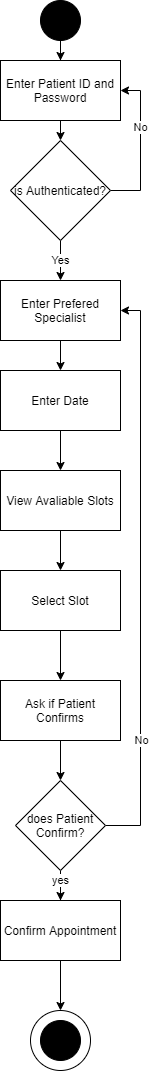

The diagram above was exported from draw.io. Its source (the exported page's mxGraphModel, read from the mxfile embedded in the PNG):
<mxGraphModel dx="1026" dy="594" grid="1" gridSize="10" guides="1" tooltips="1" connect="1" arrows="1" fold="1" page="1" pageScale="1" pageWidth="850" pageHeight="1100" math="0" shadow="0">
  <root>
    <mxCell id="0" />
    <mxCell id="1" parent="0" />
    <mxCell id="7TpcQNKJHSqq27ESNFs5-13" value="" style="edgeStyle=orthogonalEdgeStyle;rounded=0;orthogonalLoop=1;jettySize=auto;html=1;" parent="1" source="7TpcQNKJHSqq27ESNFs5-1" target="7TpcQNKJHSqq27ESNFs5-4" edge="1">
      <mxGeometry relative="1" as="geometry" />
    </mxCell>
    <mxCell id="7TpcQNKJHSqq27ESNFs5-1" value="" style="ellipse;whiteSpace=wrap;html=1;aspect=fixed;fillColor=#000000;" parent="1" vertex="1">
      <mxGeometry x="70" y="10" width="40" height="40" as="geometry" />
    </mxCell>
    <mxCell id="7TpcQNKJHSqq27ESNFs5-10" value="" style="edgeStyle=orthogonalEdgeStyle;rounded=0;orthogonalLoop=1;jettySize=auto;html=1;" parent="1" source="7TpcQNKJHSqq27ESNFs5-2" target="7TpcQNKJHSqq27ESNFs5-3" edge="1">
      <mxGeometry relative="1" as="geometry" />
    </mxCell>
    <mxCell id="7TpcQNKJHSqq27ESNFs5-2" value="Enter Prefered Specialist" style="rounded=0;whiteSpace=wrap;html=1;" parent="1" vertex="1">
      <mxGeometry x="30" y="290" width="120" height="60" as="geometry" />
    </mxCell>
    <mxCell id="7TpcQNKJHSqq27ESNFs5-15" value="" style="edgeStyle=orthogonalEdgeStyle;rounded=0;orthogonalLoop=1;jettySize=auto;html=1;" parent="1" source="7TpcQNKJHSqq27ESNFs5-3" target="7TpcQNKJHSqq27ESNFs5-14" edge="1">
      <mxGeometry relative="1" as="geometry" />
    </mxCell>
    <mxCell id="7TpcQNKJHSqq27ESNFs5-3" value="Enter Date" style="rounded=0;whiteSpace=wrap;html=1;" parent="1" vertex="1">
      <mxGeometry x="30" y="380" width="120" height="60" as="geometry" />
    </mxCell>
    <mxCell id="7TpcQNKJHSqq27ESNFs5-8" style="edgeStyle=orthogonalEdgeStyle;rounded=0;orthogonalLoop=1;jettySize=auto;html=1;exitX=0.5;exitY=1;exitDx=0;exitDy=0;entryX=0.5;entryY=0;entryDx=0;entryDy=0;" parent="1" source="7TpcQNKJHSqq27ESNFs5-4" target="7TpcQNKJHSqq27ESNFs5-5" edge="1">
      <mxGeometry relative="1" as="geometry" />
    </mxCell>
    <mxCell id="7TpcQNKJHSqq27ESNFs5-4" value="Enter Patient ID and Password" style="rounded=0;whiteSpace=wrap;html=1;" parent="1" vertex="1">
      <mxGeometry x="30" y="70" width="120" height="60" as="geometry" />
    </mxCell>
    <mxCell id="7TpcQNKJHSqq27ESNFs5-6" style="edgeStyle=orthogonalEdgeStyle;rounded=0;orthogonalLoop=1;jettySize=auto;html=1;entryX=1;entryY=0.5;entryDx=0;entryDy=0;" parent="1" source="7TpcQNKJHSqq27ESNFs5-5" target="7TpcQNKJHSqq27ESNFs5-4" edge="1">
      <mxGeometry relative="1" as="geometry">
        <Array as="points">
          <mxPoint x="170" y="200" />
          <mxPoint x="170" y="100" />
        </Array>
      </mxGeometry>
    </mxCell>
    <mxCell id="7TpcQNKJHSqq27ESNFs5-7" value="No" style="edgeLabel;html=1;align=center;verticalAlign=middle;resizable=0;points=[];" parent="7TpcQNKJHSqq27ESNFs5-6" vertex="1" connectable="0">
      <mxGeometry x="0.2507" y="1" relative="1" as="geometry">
        <mxPoint as="offset" />
      </mxGeometry>
    </mxCell>
    <mxCell id="7TpcQNKJHSqq27ESNFs5-9" value="Yes" style="edgeStyle=orthogonalEdgeStyle;rounded=0;orthogonalLoop=1;jettySize=auto;html=1;" parent="1" source="7TpcQNKJHSqq27ESNFs5-5" target="7TpcQNKJHSqq27ESNFs5-2" edge="1">
      <mxGeometry relative="1" as="geometry" />
    </mxCell>
    <mxCell id="7TpcQNKJHSqq27ESNFs5-5" value="is Authenticated?" style="rhombus;whiteSpace=wrap;html=1;" parent="1" vertex="1">
      <mxGeometry x="40" y="150" width="100" height="100" as="geometry" />
    </mxCell>
    <mxCell id="7TpcQNKJHSqq27ESNFs5-17" value="" style="edgeStyle=orthogonalEdgeStyle;rounded=0;orthogonalLoop=1;jettySize=auto;html=1;" parent="1" source="7TpcQNKJHSqq27ESNFs5-14" target="7TpcQNKJHSqq27ESNFs5-16" edge="1">
      <mxGeometry relative="1" as="geometry" />
    </mxCell>
    <mxCell id="7TpcQNKJHSqq27ESNFs5-14" value="View Avaliable Slots" style="rounded=0;whiteSpace=wrap;html=1;" parent="1" vertex="1">
      <mxGeometry x="30" y="480" width="120" height="60" as="geometry" />
    </mxCell>
    <mxCell id="7TpcQNKJHSqq27ESNFs5-19" value="" style="edgeStyle=orthogonalEdgeStyle;rounded=0;orthogonalLoop=1;jettySize=auto;html=1;" parent="1" source="7TpcQNKJHSqq27ESNFs5-16" edge="1">
      <mxGeometry relative="1" as="geometry">
        <mxPoint x="90" y="690" as="targetPoint" />
      </mxGeometry>
    </mxCell>
    <mxCell id="7TpcQNKJHSqq27ESNFs5-16" value="Select Slot" style="rounded=0;whiteSpace=wrap;html=1;" parent="1" vertex="1">
      <mxGeometry x="30" y="580" width="120" height="60" as="geometry" />
    </mxCell>
    <mxCell id="7TpcQNKJHSqq27ESNFs5-23" style="edgeStyle=orthogonalEdgeStyle;rounded=0;orthogonalLoop=1;jettySize=auto;html=1;entryX=1;entryY=0.5;entryDx=0;entryDy=0;" parent="1" source="7TpcQNKJHSqq27ESNFs5-20" target="7TpcQNKJHSqq27ESNFs5-2" edge="1">
      <mxGeometry relative="1" as="geometry">
        <mxPoint x="280" y="470" as="targetPoint" />
        <Array as="points">
          <mxPoint x="170" y="835" />
          <mxPoint x="170" y="320" />
        </Array>
      </mxGeometry>
    </mxCell>
    <mxCell id="7TpcQNKJHSqq27ESNFs5-24" value="No" style="edgeLabel;html=1;align=center;verticalAlign=middle;resizable=0;points=[];" parent="7TpcQNKJHSqq27ESNFs5-23" vertex="1" connectable="0">
      <mxGeometry x="-0.574" relative="1" as="geometry">
        <mxPoint as="offset" />
      </mxGeometry>
    </mxCell>
    <mxCell id="7TpcQNKJHSqq27ESNFs5-26" value="" style="edgeStyle=orthogonalEdgeStyle;rounded=0;orthogonalLoop=1;jettySize=auto;html=1;" parent="1" source="7TpcQNKJHSqq27ESNFs5-20" target="7TpcQNKJHSqq27ESNFs5-25" edge="1">
      <mxGeometry relative="1" as="geometry" />
    </mxCell>
    <mxCell id="7TpcQNKJHSqq27ESNFs5-20" value="does Patient Confirm?" style="rhombus;whiteSpace=wrap;html=1;" parent="1" vertex="1">
      <mxGeometry x="45" y="790" width="90" height="90" as="geometry" />
    </mxCell>
    <mxCell id="7TpcQNKJHSqq27ESNFs5-22" value="" style="edgeStyle=orthogonalEdgeStyle;rounded=0;orthogonalLoop=1;jettySize=auto;html=1;" parent="1" source="7TpcQNKJHSqq27ESNFs5-21" target="7TpcQNKJHSqq27ESNFs5-20" edge="1">
      <mxGeometry relative="1" as="geometry" />
    </mxCell>
    <mxCell id="7TpcQNKJHSqq27ESNFs5-21" value="Ask if Patient Confirms" style="rounded=0;whiteSpace=wrap;html=1;" parent="1" vertex="1">
      <mxGeometry x="30" y="690" width="120" height="60" as="geometry" />
    </mxCell>
    <mxCell id="7TpcQNKJHSqq27ESNFs5-28" value="" style="edgeStyle=orthogonalEdgeStyle;rounded=0;orthogonalLoop=1;jettySize=auto;html=1;" parent="1" source="7TpcQNKJHSqq27ESNFs5-25" target="7TpcQNKJHSqq27ESNFs5-27" edge="1">
      <mxGeometry relative="1" as="geometry" />
    </mxCell>
    <mxCell id="OSW1TiVZNdwtm0lHq0-d-1" value="yes" style="edgeStyle=orthogonalEdgeStyle;rounded=0;orthogonalLoop=1;jettySize=auto;html=1;dashed=1;endArrow=none;endFill=0;" edge="1" parent="1" source="7TpcQNKJHSqq27ESNFs5-25">
      <mxGeometry x="-0.4286" relative="1" as="geometry">
        <mxPoint x="90" y="900" as="targetPoint" />
        <mxPoint as="offset" />
      </mxGeometry>
    </mxCell>
    <mxCell id="7TpcQNKJHSqq27ESNFs5-25" value="Confirm Appointment" style="whiteSpace=wrap;html=1;" parent="1" vertex="1">
      <mxGeometry x="30" y="910" width="120" height="60" as="geometry" />
    </mxCell>
    <mxCell id="7TpcQNKJHSqq27ESNFs5-27" value="" style="ellipse;whiteSpace=wrap;html=1;" parent="1" vertex="1">
      <mxGeometry x="60" y="1020" width="60" height="60" as="geometry" />
    </mxCell>
    <mxCell id="7TpcQNKJHSqq27ESNFs5-29" value="" style="ellipse;whiteSpace=wrap;html=1;aspect=fixed;fillColor=#000000;" parent="1" vertex="1">
      <mxGeometry x="70" y="1030" width="40" height="40" as="geometry" />
    </mxCell>
  </root>
</mxGraphModel>